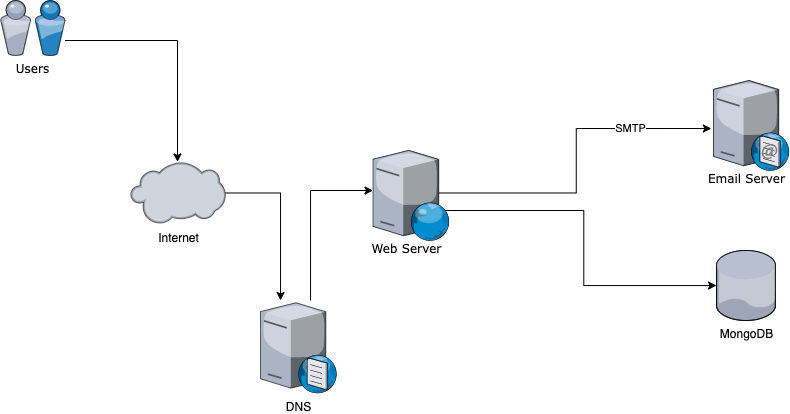

The diagram above was exported from draw.io. Its source (the exported page's mxGraphModel, read from the mxfile embedded in the PNG):
<mxGraphModel dx="901" dy="492" grid="1" gridSize="10" guides="1" tooltips="1" connect="1" arrows="1" fold="1" page="1" pageScale="1" pageWidth="1100" pageHeight="850" background="none" math="0" shadow="0">
  <root>
    <mxCell id="0" />
    <mxCell id="1" parent="0" />
    <mxCell id="oTlpw3p6mz0hTFFdyEuc-8" style="edgeStyle=orthogonalEdgeStyle;rounded=0;orthogonalLoop=1;jettySize=auto;html=1;" edge="1" parent="1" source="7d933b09d9755ecc-6" target="oTlpw3p6mz0hTFFdyEuc-10">
      <mxGeometry relative="1" as="geometry">
        <Array as="points">
          <mxPoint x="207" y="80" />
        </Array>
      </mxGeometry>
    </mxCell>
    <mxCell id="7d933b09d9755ecc-6" value="Users" style="verticalLabelPosition=bottom;aspect=fixed;html=1;verticalAlign=top;strokeColor=none;shape=mxgraph.citrix.users;rounded=0;shadow=0;comic=0;fontFamily=Verdana;" parent="1" vertex="1">
      <mxGeometry x="30" y="40" width="64.5" height="55" as="geometry" />
    </mxCell>
    <mxCell id="oTlpw3p6mz0hTFFdyEuc-5" style="edgeStyle=orthogonalEdgeStyle;rounded=0;orthogonalLoop=1;jettySize=auto;html=1;entryX=-0.037;entryY=0.565;entryDx=0;entryDy=0;entryPerimeter=0;" edge="1" parent="1" source="7d933b09d9755ecc-9" target="oTlpw3p6mz0hTFFdyEuc-1">
      <mxGeometry relative="1" as="geometry" />
    </mxCell>
    <mxCell id="oTlpw3p6mz0hTFFdyEuc-15" value="SMTP" style="edgeLabel;html=1;align=center;verticalAlign=middle;resizable=0;points=[];" vertex="1" connectable="0" parent="oTlpw3p6mz0hTFFdyEuc-5">
      <mxGeometry x="0.4127" relative="1" as="geometry">
        <mxPoint x="18" as="offset" />
      </mxGeometry>
    </mxCell>
    <mxCell id="oTlpw3p6mz0hTFFdyEuc-6" style="edgeStyle=orthogonalEdgeStyle;rounded=0;orthogonalLoop=1;jettySize=auto;html=1;" edge="1" parent="1" source="7d933b09d9755ecc-9" target="oTlpw3p6mz0hTFFdyEuc-2">
      <mxGeometry relative="1" as="geometry">
        <Array as="points">
          <mxPoint x="613.25" y="250" />
          <mxPoint x="613.25" y="325" />
        </Array>
      </mxGeometry>
    </mxCell>
    <mxCell id="7d933b09d9755ecc-9" value="Web Server" style="verticalLabelPosition=bottom;aspect=fixed;html=1;verticalAlign=top;strokeColor=none;shape=mxgraph.citrix.tower_server;rounded=0;shadow=0;comic=0;fontFamily=Verdana;" parent="1" vertex="1">
      <mxGeometry x="403.25" y="190" width="65" height="85" as="geometry" />
    </mxCell>
    <mxCell id="oTlpw3p6mz0hTFFdyEuc-1" value="Email Server" style="verticalLabelPosition=bottom;aspect=fixed;html=1;verticalAlign=top;strokeColor=none;shape=mxgraph.citrix.tower_server;rounded=0;shadow=0;comic=0;fontFamily=Verdana;" vertex="1" parent="1">
      <mxGeometry x="743.25" y="120" width="65" height="85" as="geometry" />
    </mxCell>
    <mxCell id="oTlpw3p6mz0hTFFdyEuc-2" value="MongoDB" style="verticalLabelPosition=bottom;sketch=0;aspect=fixed;html=1;verticalAlign=top;strokeColor=none;align=center;outlineConnect=0;shape=mxgraph.citrix.database;" vertex="1" parent="1">
      <mxGeometry x="746" y="290" width="59.5" height="70" as="geometry" />
    </mxCell>
    <mxCell id="oTlpw3p6mz0hTFFdyEuc-21" style="edgeStyle=orthogonalEdgeStyle;rounded=0;orthogonalLoop=1;jettySize=auto;html=1;" edge="1" parent="1" source="oTlpw3p6mz0hTFFdyEuc-10" target="oTlpw3p6mz0hTFFdyEuc-18">
      <mxGeometry relative="1" as="geometry">
        <Array as="points">
          <mxPoint x="310" y="232" />
        </Array>
      </mxGeometry>
    </mxCell>
    <mxCell id="oTlpw3p6mz0hTFFdyEuc-10" value="Internet" style="verticalLabelPosition=bottom;sketch=0;aspect=fixed;html=1;verticalAlign=top;strokeColor=none;align=center;outlineConnect=0;shape=mxgraph.citrix.cloud;" vertex="1" parent="1">
      <mxGeometry x="160" y="201.5" width="95" height="62" as="geometry" />
    </mxCell>
    <mxCell id="oTlpw3p6mz0hTFFdyEuc-16" value="" style="verticalLabelPosition=bottom;sketch=0;aspect=fixed;html=1;verticalAlign=top;strokeColor=none;align=center;outlineConnect=0;shape=mxgraph.citrix.web_server;" vertex="1" parent="1">
      <mxGeometry x="402.5" y="190" width="76.5" height="90" as="geometry" />
    </mxCell>
    <mxCell id="oTlpw3p6mz0hTFFdyEuc-17" value="" style="verticalLabelPosition=bottom;sketch=0;aspect=fixed;html=1;verticalAlign=top;strokeColor=none;align=center;outlineConnect=0;shape=mxgraph.citrix.smtp_server;" vertex="1" parent="1">
      <mxGeometry x="743" y="118" width="76" height="92" as="geometry" />
    </mxCell>
    <mxCell id="oTlpw3p6mz0hTFFdyEuc-22" style="edgeStyle=orthogonalEdgeStyle;rounded=0;orthogonalLoop=1;jettySize=auto;html=1;" edge="1" parent="1" source="oTlpw3p6mz0hTFFdyEuc-18" target="oTlpw3p6mz0hTFFdyEuc-16">
      <mxGeometry relative="1" as="geometry">
        <Array as="points">
          <mxPoint x="340" y="230" />
        </Array>
      </mxGeometry>
    </mxCell>
    <mxCell id="oTlpw3p6mz0hTFFdyEuc-18" value="DNS" style="verticalLabelPosition=bottom;sketch=0;aspect=fixed;html=1;verticalAlign=top;strokeColor=none;align=center;outlineConnect=0;shape=mxgraph.citrix.dns_server;" vertex="1" parent="1">
      <mxGeometry x="290" y="340" width="76.5" height="92.5" as="geometry" />
    </mxCell>
  </root>
</mxGraphModel>